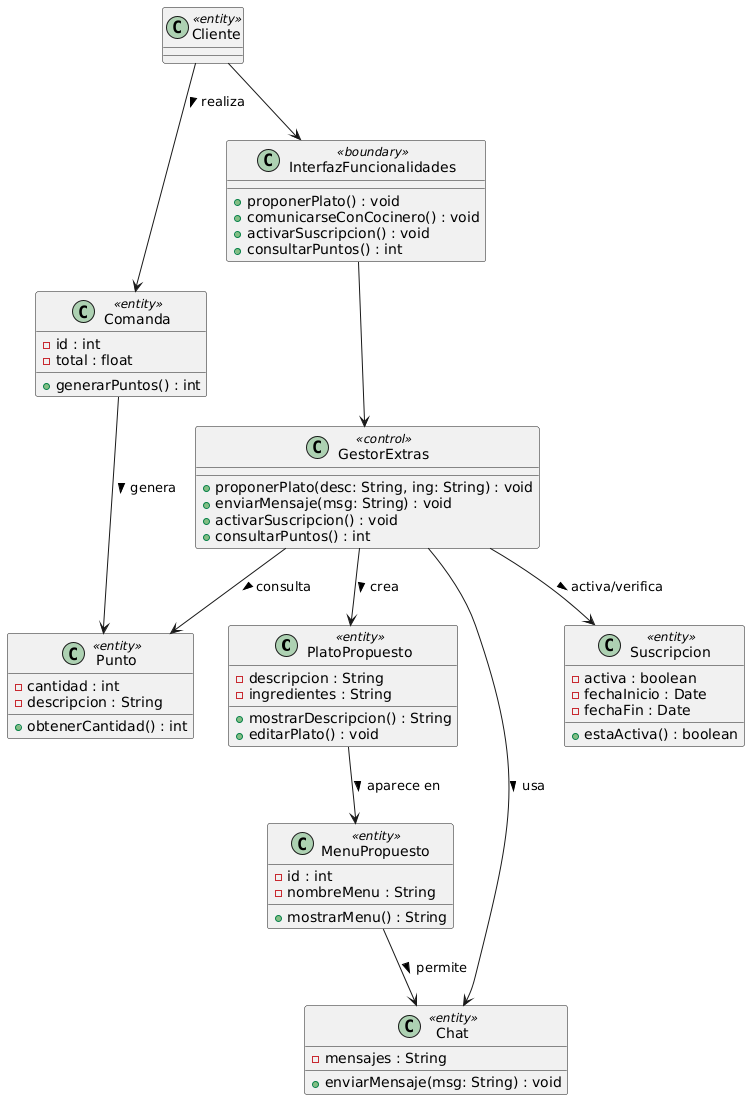

The diagram above was rendered by PlantUML. Its source (embedded in the PNG):
@startuml
' === ENTIDADES ===
class PlatoPropuesto <<entity>> {
  - descripcion : String
  - ingredientes : String
  + mostrarDescripcion() : String
  + editarPlato() : void
}

class MenuPropuesto <<entity>> {
  - id : int
  - nombreMenu : String
  + mostrarMenu() : String
}

class Chat <<entity>> {
  - mensajes : String
  + enviarMensaje(msg: String) : void
}

class Suscripcion <<entity>> {
  - activa : boolean
  - fechaInicio : Date
  - fechaFin : Date
  + estaActiva() : boolean
}

class Punto <<entity>> {
  - cantidad : int
  - descripcion : String
  + obtenerCantidad() : int
}

class Comanda <<entity>> {
  - id : int
  - total : float
  + generarPuntos() : int
}

' === CONTROLADOR UNIFICADO ===
class GestorExtras <<control>> {
  +proponerPlato(desc: String, ing: String) : void
  +enviarMensaje(msg: String) : void
  +activarSuscripcion() : void
  +consultarPuntos() : int
}

' === INTERFAZ ===
class InterfazFuncionalidades <<boundary>> {
  +proponerPlato() : void
  +comunicarseConCocinero() : void
  +activarSuscripcion() : void
  +consultarPuntos() : int
}

' === ACTOR ===
class Cliente <<entity>>

' === RELACIONES ===
Cliente --> InterfazFuncionalidades

InterfazFuncionalidades --> GestorExtras

GestorExtras --> PlatoPropuesto : crea >
PlatoPropuesto --> MenuPropuesto : aparece en >
MenuPropuesto --> Chat : permite >

GestorExtras --> Chat : usa >
GestorExtras --> Suscripcion : activa/verifica >
GestorExtras --> Punto : consulta >
Comanda --> Punto : genera >
Cliente --> Comanda : realiza >
@enduml